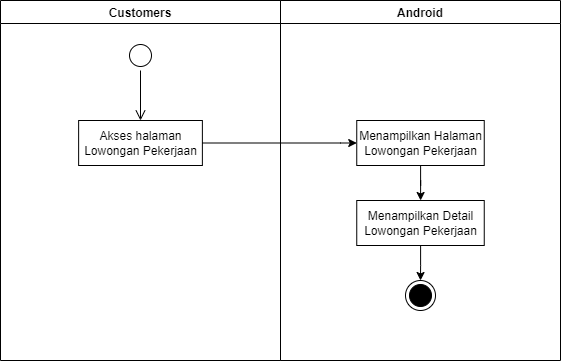

The diagram above was exported from draw.io. Its source (the exported page's mxGraphModel, read from the mxfile embedded in the PNG):
<mxGraphModel dx="868" dy="393" grid="1" gridSize="10" guides="1" tooltips="1" connect="1" arrows="1" fold="1" page="1" pageScale="1" pageWidth="827" pageHeight="1169" math="0" shadow="0">
  <root>
    <mxCell id="0" />
    <mxCell id="1" parent="0" />
    <mxCell id="3K6O3Ou7E23oBvAM8tAo-1" value="Android" style="swimlane;fillColor=none;startSize=23;" parent="1" vertex="1">
      <mxGeometry x="440" y="160" width="280" height="360" as="geometry" />
    </mxCell>
    <mxCell id="3K6O3Ou7E23oBvAM8tAo-2" style="edgeStyle=orthogonalEdgeStyle;rounded=0;orthogonalLoop=1;jettySize=auto;html=1;" parent="3K6O3Ou7E23oBvAM8tAo-1" source="3K6O3Ou7E23oBvAM8tAo-3" target="3K6O3Ou7E23oBvAM8tAo-6" edge="1">
      <mxGeometry relative="1" as="geometry" />
    </mxCell>
    <mxCell id="3K6O3Ou7E23oBvAM8tAo-3" value="Menampilkan Halaman&lt;br&gt;Lowongan Pekerjaan" style="html=1;strokeColor=#000000;fillColor=default;" parent="3K6O3Ou7E23oBvAM8tAo-1" vertex="1">
      <mxGeometry x="76.25" y="120" width="127.5" height="45" as="geometry" />
    </mxCell>
    <mxCell id="3K6O3Ou7E23oBvAM8tAo-4" value="" style="ellipse;html=1;shape=endState;fillColor=#000000;strokeColor=#000000;" parent="3K6O3Ou7E23oBvAM8tAo-1" vertex="1">
      <mxGeometry x="125" y="280" width="30" height="30" as="geometry" />
    </mxCell>
    <mxCell id="3K6O3Ou7E23oBvAM8tAo-5" style="edgeStyle=orthogonalEdgeStyle;rounded=0;orthogonalLoop=1;jettySize=auto;html=1;" parent="3K6O3Ou7E23oBvAM8tAo-1" source="3K6O3Ou7E23oBvAM8tAo-6" target="3K6O3Ou7E23oBvAM8tAo-4" edge="1">
      <mxGeometry relative="1" as="geometry" />
    </mxCell>
    <mxCell id="3K6O3Ou7E23oBvAM8tAo-6" value="Menampilkan Detail&lt;br&gt;Lowongan Pekerjaan" style="html=1;strokeColor=#000000;fillColor=default;" parent="3K6O3Ou7E23oBvAM8tAo-1" vertex="1">
      <mxGeometry x="76.25" y="200" width="127.5" height="45" as="geometry" />
    </mxCell>
    <mxCell id="3K6O3Ou7E23oBvAM8tAo-7" value="Customers" style="swimlane;fillColor=none;" parent="1" vertex="1">
      <mxGeometry x="160" y="160" width="280" height="360" as="geometry" />
    </mxCell>
    <mxCell id="3K6O3Ou7E23oBvAM8tAo-8" value="" style="ellipse;html=1;shape=startState;fillColor=default;strokeColor=#000000;" parent="3K6O3Ou7E23oBvAM8tAo-7" vertex="1">
      <mxGeometry x="125" y="40" width="30" height="30" as="geometry" />
    </mxCell>
    <mxCell id="3K6O3Ou7E23oBvAM8tAo-9" value="" style="edgeStyle=orthogonalEdgeStyle;html=1;verticalAlign=bottom;endArrow=open;endSize=8;strokeColor=#000000;rounded=0;" parent="3K6O3Ou7E23oBvAM8tAo-7" source="3K6O3Ou7E23oBvAM8tAo-8" edge="1">
      <mxGeometry relative="1" as="geometry">
        <mxPoint x="140" y="120" as="targetPoint" />
      </mxGeometry>
    </mxCell>
    <mxCell id="3K6O3Ou7E23oBvAM8tAo-10" value="Akses halaman&lt;br&gt;Lowongan Pekerjaan" style="html=1;strokeColor=#000000;fillColor=default;" parent="3K6O3Ou7E23oBvAM8tAo-7" vertex="1">
      <mxGeometry x="78.13" y="120" width="123.75" height="45" as="geometry" />
    </mxCell>
    <mxCell id="3K6O3Ou7E23oBvAM8tAo-11" style="edgeStyle=orthogonalEdgeStyle;rounded=0;orthogonalLoop=1;jettySize=auto;html=1;exitX=1;exitY=0.5;exitDx=0;exitDy=0;strokeColor=#000000;entryX=0;entryY=0.5;entryDx=0;entryDy=0;" parent="1" source="3K6O3Ou7E23oBvAM8tAo-10" target="3K6O3Ou7E23oBvAM8tAo-3" edge="1">
      <mxGeometry relative="1" as="geometry">
        <mxPoint x="560" y="225" as="targetPoint" />
        <Array as="points">
          <mxPoint x="500" y="303" />
          <mxPoint x="510" y="303" />
        </Array>
      </mxGeometry>
    </mxCell>
  </root>
</mxGraphModel>